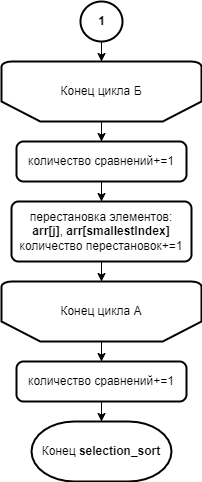

The diagram above was exported from draw.io. Its source (the exported page's mxGraphModel, read from the mxfile embedded in the PNG):
<mxGraphModel dx="782" dy="857" grid="1" gridSize="10" guides="1" tooltips="1" connect="1" arrows="1" fold="1" page="1" pageScale="1" pageWidth="827" pageHeight="1169" math="0" shadow="0">
  <root>
    <mxCell id="0" />
    <mxCell id="1" parent="0" />
    <mxCell id="2" value="" style="edgeStyle=orthogonalEdgeStyle;rounded=0;orthogonalLoop=1;jettySize=auto;html=1;endArrow=classic;endFill=1;strokeWidth=1;" edge="1" source="3" target="5" parent="1">
      <mxGeometry relative="1" as="geometry" />
    </mxCell>
    <mxCell id="3" value="Конец цикла Б" style="strokeWidth=2;html=1;shape=mxgraph.flowchart.loop_limit;whiteSpace=wrap;direction=west;" vertex="1" parent="1">
      <mxGeometry x="340" y="900" width="200" height="60" as="geometry" />
    </mxCell>
    <mxCell id="4" value="" style="edgeStyle=orthogonalEdgeStyle;rounded=0;orthogonalLoop=1;jettySize=auto;html=1;endArrow=classic;endFill=1;strokeWidth=1;" edge="1" source="5" target="7" parent="1">
      <mxGeometry relative="1" as="geometry" />
    </mxCell>
    <mxCell id="5" value="количество сравнений+=1" style="rounded=1;whiteSpace=wrap;html=1;absoluteArcSize=1;arcSize=14;strokeWidth=2;shadow=0;glass=0;sketch=0;" vertex="1" parent="1">
      <mxGeometry x="355" y="980" width="170" height="40" as="geometry" />
    </mxCell>
    <mxCell id="6" value="" style="edgeStyle=orthogonalEdgeStyle;rounded=0;orthogonalLoop=1;jettySize=auto;html=1;endArrow=classic;endFill=1;strokeWidth=1;" edge="1" source="7" target="9" parent="1">
      <mxGeometry relative="1" as="geometry" />
    </mxCell>
    <mxCell id="7" value="перестановка элементов:&lt;br&gt;&lt;b&gt;arr[j]&lt;/b&gt;,&lt;b&gt; arr[smallestIndex]&lt;/b&gt;&lt;br&gt;количество перестановок+=1" style="rounded=1;whiteSpace=wrap;html=1;absoluteArcSize=1;arcSize=14;strokeWidth=2;shadow=0;glass=0;sketch=0;" vertex="1" parent="1">
      <mxGeometry x="350" y="1040" width="180" height="60" as="geometry" />
    </mxCell>
    <mxCell id="8" value="" style="edgeStyle=orthogonalEdgeStyle;rounded=0;orthogonalLoop=1;jettySize=auto;html=1;endArrow=classic;endFill=1;strokeWidth=1;" edge="1" source="9" target="11" parent="1">
      <mxGeometry relative="1" as="geometry" />
    </mxCell>
    <mxCell id="9" value="Конец цикла А" style="strokeWidth=2;html=1;shape=mxgraph.flowchart.loop_limit;whiteSpace=wrap;direction=west;" vertex="1" parent="1">
      <mxGeometry x="340" y="1120" width="200" height="60" as="geometry" />
    </mxCell>
    <mxCell id="10" value="" style="edgeStyle=orthogonalEdgeStyle;rounded=0;orthogonalLoop=1;jettySize=auto;html=1;endArrow=classic;endFill=1;strokeWidth=1;" edge="1" source="11" target="12" parent="1">
      <mxGeometry relative="1" as="geometry" />
    </mxCell>
    <mxCell id="11" value="количество сравнений+=1" style="rounded=1;whiteSpace=wrap;html=1;absoluteArcSize=1;arcSize=14;strokeWidth=2;shadow=0;glass=0;sketch=0;" vertex="1" parent="1">
      <mxGeometry x="355" y="1200" width="170" height="40" as="geometry" />
    </mxCell>
    <mxCell id="12" value="Конец&amp;nbsp;&lt;b&gt;selection_sort&lt;/b&gt;" style="strokeWidth=2;html=1;shape=mxgraph.flowchart.terminator;whiteSpace=wrap;" vertex="1" parent="1">
      <mxGeometry x="370" y="1260" width="140" height="60" as="geometry" />
    </mxCell>
    <mxCell id="13" value="" style="edgeStyle=orthogonalEdgeStyle;rounded=0;orthogonalLoop=1;jettySize=auto;html=1;endArrow=classic;endFill=1;strokeWidth=1;" edge="1" source="14" target="3" parent="1">
      <mxGeometry relative="1" as="geometry" />
    </mxCell>
    <mxCell id="14" value="&lt;b&gt;1&lt;/b&gt;" style="verticalLabelPosition=middle;verticalAlign=middle;html=1;shape=mxgraph.flowchart.on-page_reference;strokeWidth=2;labelPosition=center;align=center;" vertex="1" parent="1">
      <mxGeometry x="419" y="840" width="42" height="40" as="geometry" />
    </mxCell>
  </root>
</mxGraphModel>